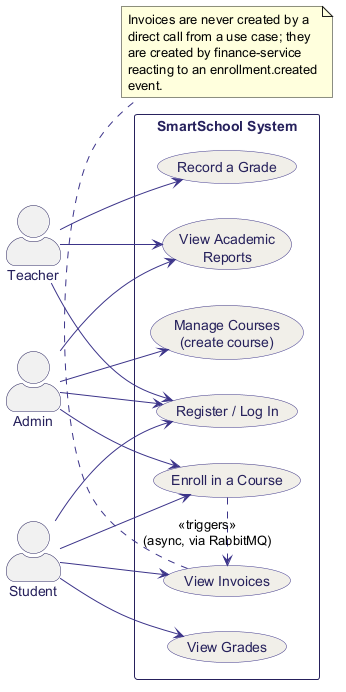

The diagram above was rendered by PlantUML. Its source (embedded in the PNG):
@startuml 01_usecase
left to right direction
skinparam backgroundColor white
skinparam shadowing false
skinparam defaultFontName Helvetica
skinparam actorStyle awesome
skinparam usecase {
  BackgroundColor #F1EFE8
  BorderColor #3C3489
  ArrowColor #3C3489
  FontColor #26215C
}
skinparam actor {
  BorderColor #26215C
  FontColor #26215C
}
skinparam rectangle {
  BorderColor #26215C
  FontColor #26215C
  FontStyle bold
}

actor Admin
actor Teacher
actor Student

rectangle "SmartSchool System" {
  usecase "Register / Log In" as UC1
  usecase "Manage Courses\n(create course)" as UC2
  usecase "Enroll in a Course" as UC3
  usecase "Record a Grade" as UC4
  usecase "View Grades" as UC5
  usecase "View Invoices" as UC6
  usecase "View Academic\nReports" as UC7
}

Admin --> UC1
Admin --> UC2
Admin --> UC3
Admin --> UC7

Teacher --> UC1
Teacher --> UC4
Teacher --> UC7

Student --> UC1
Student --> UC3
Student --> UC5
Student --> UC6

UC3 .> UC6 : <<triggers>>\n(async, via RabbitMQ)

note bottom of UC6
  Invoices are never created by a
  direct call from a use case; they
  are created by finance-service
  reacting to an enrollment.created
  event.
end note
@enduml